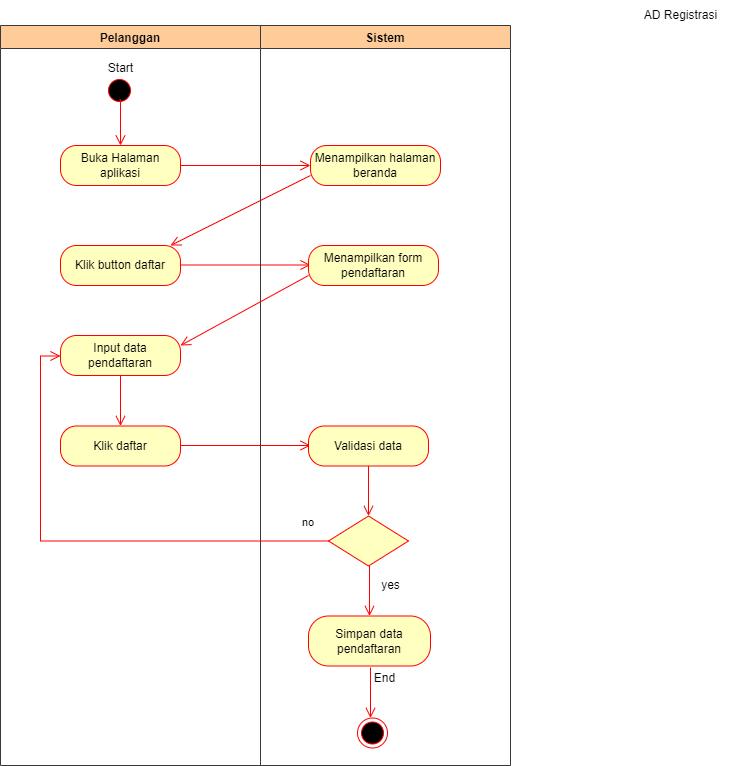

The diagram above was exported from draw.io. Its source (the exported page's mxGraphModel, read from the mxfile embedded in the PNG):
<mxGraphModel dx="1222" dy="550" grid="1" gridSize="10" guides="1" tooltips="1" connect="1" arrows="1" fold="1" page="1" pageScale="1" pageWidth="827" pageHeight="1169" math="0" shadow="0">
  <root>
    <mxCell id="0" />
    <mxCell id="1" parent="0" />
    <mxCell id="2agGrzc06clcmODkFbj3-1" value="" style="ellipse;html=1;shape=startState;fillColor=#000000;strokeColor=#ff0000;" vertex="1" parent="1">
      <mxGeometry x="144" y="90" width="30" height="30" as="geometry" />
    </mxCell>
    <mxCell id="2agGrzc06clcmODkFbj3-2" value="" style="edgeStyle=orthogonalEdgeStyle;html=1;verticalAlign=bottom;endArrow=open;endSize=8;strokeColor=#ff0000;rounded=0;" edge="1" parent="1">
      <mxGeometry relative="1" as="geometry">
        <mxPoint x="160" y="160" as="targetPoint" />
        <mxPoint x="159" y="114" as="sourcePoint" />
        <Array as="points">
          <mxPoint x="160" y="114" />
        </Array>
      </mxGeometry>
    </mxCell>
    <mxCell id="2agGrzc06clcmODkFbj3-3" value="Menampilkan halaman beranda" style="rounded=1;whiteSpace=wrap;html=1;arcSize=40;fontColor=#000000;fillColor=#ffffc0;strokeColor=#ff0000;" vertex="1" parent="1">
      <mxGeometry x="350" y="160" width="130" height="40" as="geometry" />
    </mxCell>
    <mxCell id="2agGrzc06clcmODkFbj3-4" value="" style="edgeStyle=orthogonalEdgeStyle;html=1;verticalAlign=bottom;endArrow=open;endSize=8;strokeColor=#ff0000;rounded=0;exitX=1;exitY=0.5;exitDx=0;exitDy=0;entryX=0;entryY=0.5;entryDx=0;entryDy=0;" edge="1" parent="1" source="2agGrzc06clcmODkFbj3-6" target="2agGrzc06clcmODkFbj3-3">
      <mxGeometry relative="1" as="geometry">
        <mxPoint x="145" y="270" as="targetPoint" />
        <mxPoint x="145" y="210" as="sourcePoint" />
      </mxGeometry>
    </mxCell>
    <mxCell id="2agGrzc06clcmODkFbj3-5" value="Pelanggan" style="swimlane;fillColor=#ffcc99;strokeColor=#36393d;" vertex="1" parent="1">
      <mxGeometry x="40" y="40" width="260" height="740" as="geometry" />
    </mxCell>
    <mxCell id="2agGrzc06clcmODkFbj3-6" value="Buka Halaman aplikasi" style="rounded=1;whiteSpace=wrap;html=1;arcSize=40;fontColor=#000000;fillColor=#ffffc0;strokeColor=#ff0000;" vertex="1" parent="2agGrzc06clcmODkFbj3-5">
      <mxGeometry x="60" y="120" width="120" height="40" as="geometry" />
    </mxCell>
    <mxCell id="2agGrzc06clcmODkFbj3-7" value="Start" style="text;html=1;align=center;verticalAlign=middle;resizable=0;points=[];autosize=1;strokeColor=none;fillColor=none;" vertex="1" parent="2agGrzc06clcmODkFbj3-5">
      <mxGeometry x="95" y="28" width="50" height="30" as="geometry" />
    </mxCell>
    <mxCell id="2agGrzc06clcmODkFbj3-8" value="Klik button daftar" style="rounded=1;whiteSpace=wrap;html=1;arcSize=40;fontColor=#000000;fillColor=#ffffc0;strokeColor=#ff0000;" vertex="1" parent="2agGrzc06clcmODkFbj3-5">
      <mxGeometry x="60" y="220" width="120" height="40" as="geometry" />
    </mxCell>
    <mxCell id="2agGrzc06clcmODkFbj3-9" value="" style="html=1;verticalAlign=bottom;endArrow=open;endSize=8;strokeColor=#ff0000;rounded=0;" edge="1" parent="2agGrzc06clcmODkFbj3-5">
      <mxGeometry relative="1" as="geometry">
        <mxPoint x="170" y="220" as="targetPoint" />
        <mxPoint x="310" y="150" as="sourcePoint" />
      </mxGeometry>
    </mxCell>
    <mxCell id="2agGrzc06clcmODkFbj3-10" value="" style="edgeStyle=orthogonalEdgeStyle;html=1;verticalAlign=bottom;endArrow=open;endSize=8;strokeColor=#ff0000;rounded=0;exitX=1;exitY=0.5;exitDx=0;exitDy=0;entryX=0;entryY=0.5;entryDx=0;entryDy=0;" edge="1" parent="2agGrzc06clcmODkFbj3-5">
      <mxGeometry relative="1" as="geometry">
        <mxPoint x="310" y="420" as="targetPoint" />
        <mxPoint x="180" y="420" as="sourcePoint" />
      </mxGeometry>
    </mxCell>
    <mxCell id="2agGrzc06clcmODkFbj3-11" value="Klik daftar" style="rounded=1;whiteSpace=wrap;html=1;arcSize=40;fontColor=#000000;fillColor=#ffffc0;strokeColor=#ff0000;" vertex="1" parent="2agGrzc06clcmODkFbj3-5">
      <mxGeometry x="60" y="400.5" width="120" height="40" as="geometry" />
    </mxCell>
    <mxCell id="2agGrzc06clcmODkFbj3-12" value="" style="edgeStyle=orthogonalEdgeStyle;html=1;verticalAlign=bottom;endArrow=open;endSize=8;strokeColor=#ff0000;rounded=0;exitX=0.5;exitY=1;exitDx=0;exitDy=0;" edge="1" parent="2agGrzc06clcmODkFbj3-5">
      <mxGeometry relative="1" as="geometry">
        <mxPoint x="120" y="400.5" as="targetPoint" />
        <mxPoint x="120" y="350.5" as="sourcePoint" />
        <Array as="points">
          <mxPoint x="120" y="360.5" />
          <mxPoint x="120" y="360.5" />
        </Array>
      </mxGeometry>
    </mxCell>
    <mxCell id="2agGrzc06clcmODkFbj3-25" value="" style="edgeStyle=orthogonalEdgeStyle;html=1;verticalAlign=bottom;endArrow=open;endSize=8;strokeColor=#ff0000;rounded=0;exitX=1;exitY=0.5;exitDx=0;exitDy=0;entryX=0;entryY=0.5;entryDx=0;entryDy=0;" edge="1" parent="2agGrzc06clcmODkFbj3-5">
      <mxGeometry relative="1" as="geometry">
        <mxPoint x="310" y="239.5" as="targetPoint" />
        <mxPoint x="180" y="239.5" as="sourcePoint" />
      </mxGeometry>
    </mxCell>
    <mxCell id="2agGrzc06clcmODkFbj3-26" value="Input data pendaftaran" style="rounded=1;whiteSpace=wrap;html=1;arcSize=40;fontColor=#000000;fillColor=#ffffc0;strokeColor=#ff0000;" vertex="1" parent="2agGrzc06clcmODkFbj3-5">
      <mxGeometry x="60" y="310" width="120" height="40" as="geometry" />
    </mxCell>
    <mxCell id="2agGrzc06clcmODkFbj3-13" value="Sistem" style="swimlane;fillColor=#ffcc99;strokeColor=#36393d;" vertex="1" parent="1">
      <mxGeometry x="300" y="40" width="250" height="740" as="geometry" />
    </mxCell>
    <mxCell id="2agGrzc06clcmODkFbj3-14" value="Validasi data" style="rounded=1;whiteSpace=wrap;html=1;arcSize=40;fontColor=#000000;fillColor=#ffffc0;strokeColor=#ff0000;" vertex="1" parent="2agGrzc06clcmODkFbj3-13">
      <mxGeometry x="48" y="400.5" width="120" height="40" as="geometry" />
    </mxCell>
    <mxCell id="2agGrzc06clcmODkFbj3-15" value="" style="rhombus;whiteSpace=wrap;html=1;fillColor=#ffffc0;strokeColor=#ff0000;" vertex="1" parent="2agGrzc06clcmODkFbj3-13">
      <mxGeometry x="68" y="490.5" width="80" height="50" as="geometry" />
    </mxCell>
    <mxCell id="2agGrzc06clcmODkFbj3-16" value="" style="edgeStyle=orthogonalEdgeStyle;html=1;verticalAlign=bottom;endArrow=open;endSize=8;strokeColor=#ff0000;rounded=0;entryX=0.5;entryY=0;entryDx=0;entryDy=0;" edge="1" parent="2agGrzc06clcmODkFbj3-13" target="2agGrzc06clcmODkFbj3-15">
      <mxGeometry relative="1" as="geometry">
        <mxPoint x="-130" y="400.5" as="targetPoint" />
        <mxPoint x="108" y="440.5" as="sourcePoint" />
        <Array as="points">
          <mxPoint x="108" y="450.5" />
          <mxPoint x="108" y="450.5" />
        </Array>
      </mxGeometry>
    </mxCell>
    <mxCell id="2agGrzc06clcmODkFbj3-17" value="Simpan data pendaftaran" style="rounded=1;whiteSpace=wrap;html=1;arcSize=40;fontColor=#000000;fillColor=#ffffc0;strokeColor=#ff0000;" vertex="1" parent="2agGrzc06clcmODkFbj3-13">
      <mxGeometry x="48" y="590.5" width="122" height="50" as="geometry" />
    </mxCell>
    <mxCell id="2agGrzc06clcmODkFbj3-18" value="" style="edgeStyle=orthogonalEdgeStyle;html=1;align=left;verticalAlign=bottom;endArrow=open;endSize=8;strokeColor=#ff0000;rounded=0;" edge="1" parent="2agGrzc06clcmODkFbj3-13">
      <mxGeometry x="1" y="82" relative="1" as="geometry">
        <mxPoint x="110" y="692.5" as="targetPoint" />
        <mxPoint x="110" y="642" as="sourcePoint" />
        <mxPoint x="-2" y="20" as="offset" />
        <Array as="points">
          <mxPoint x="110" y="692.5" />
        </Array>
      </mxGeometry>
    </mxCell>
    <mxCell id="2agGrzc06clcmODkFbj3-19" value="" style="ellipse;html=1;shape=endState;fillColor=#000000;strokeColor=#ff0000;" vertex="1" parent="2agGrzc06clcmODkFbj3-13">
      <mxGeometry x="97" y="692.5" width="30" height="30" as="geometry" />
    </mxCell>
    <mxCell id="2agGrzc06clcmODkFbj3-20" value="End" style="text;html=1;align=center;verticalAlign=middle;resizable=0;points=[];autosize=1;strokeColor=none;fillColor=none;" vertex="1" parent="2agGrzc06clcmODkFbj3-13">
      <mxGeometry x="104" y="637.5" width="40" height="30" as="geometry" />
    </mxCell>
    <mxCell id="2agGrzc06clcmODkFbj3-23" value="Menampilkan form pendaftaran" style="rounded=1;whiteSpace=wrap;html=1;arcSize=40;fontColor=#000000;fillColor=#ffffc0;strokeColor=#ff0000;" vertex="1" parent="2agGrzc06clcmODkFbj3-13">
      <mxGeometry x="48" y="220" width="130" height="40" as="geometry" />
    </mxCell>
    <mxCell id="2agGrzc06clcmODkFbj3-27" value="" style="html=1;verticalAlign=bottom;endArrow=open;endSize=8;strokeColor=#ff0000;rounded=0;exitX=0;exitY=0.75;exitDx=0;exitDy=0;" edge="1" parent="2agGrzc06clcmODkFbj3-13" source="2agGrzc06clcmODkFbj3-23">
      <mxGeometry relative="1" as="geometry">
        <mxPoint x="-80" y="320" as="targetPoint" />
        <mxPoint x="60" y="250" as="sourcePoint" />
      </mxGeometry>
    </mxCell>
    <mxCell id="2agGrzc06clcmODkFbj3-21" value="no" style="edgeStyle=orthogonalEdgeStyle;html=1;align=left;verticalAlign=bottom;endArrow=open;endSize=8;strokeColor=#ff0000;rounded=0;exitX=0;exitY=0.5;exitDx=0;exitDy=0;entryX=0;entryY=0.5;entryDx=0;entryDy=0;" edge="1" parent="1" source="2agGrzc06clcmODkFbj3-15">
      <mxGeometry x="-0.8846" y="-10" relative="1" as="geometry">
        <mxPoint x="100" y="370.5" as="targetPoint" />
        <Array as="points">
          <mxPoint x="80" y="555.5" />
          <mxPoint x="80" y="370.5" />
        </Array>
        <mxPoint as="offset" />
      </mxGeometry>
    </mxCell>
    <mxCell id="2agGrzc06clcmODkFbj3-22" value="" style="edgeStyle=orthogonalEdgeStyle;html=1;verticalAlign=bottom;endArrow=open;endSize=8;strokeColor=#ff0000;rounded=0;entryX=0.5;entryY=0;entryDx=0;entryDy=0;" edge="1" parent="1">
      <mxGeometry relative="1" as="geometry">
        <mxPoint x="409" y="630.5" as="targetPoint" />
        <mxPoint x="409" y="580.5" as="sourcePoint" />
        <Array as="points">
          <mxPoint x="409" y="590.5" />
          <mxPoint x="409" y="590.5" />
        </Array>
      </mxGeometry>
    </mxCell>
    <mxCell id="2agGrzc06clcmODkFbj3-30" value="yes" style="text;html=1;align=center;verticalAlign=middle;resizable=0;points=[];autosize=1;strokeColor=none;fillColor=none;" vertex="1" parent="1">
      <mxGeometry x="410" y="585" width="40" height="30" as="geometry" />
    </mxCell>
    <mxCell id="2agGrzc06clcmODkFbj3-31" value="AD Registrasi" style="text;html=1;align=center;verticalAlign=middle;resizable=0;points=[];autosize=1;strokeColor=none;fillColor=none;" vertex="1" parent="1">
      <mxGeometry x="670" y="15" width="100" height="30" as="geometry" />
    </mxCell>
  </root>
</mxGraphModel>